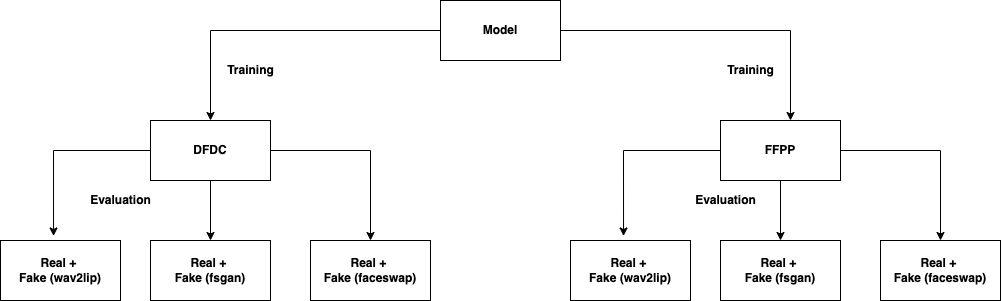

The diagram above was exported from draw.io. Its source (the exported page's mxGraphModel, read from the mxfile embedded in the PNG):
<mxGraphModel dx="1901" dy="682" grid="1" gridSize="10" guides="1" tooltips="1" connect="1" arrows="1" fold="1" page="1" pageScale="1" pageWidth="850" pageHeight="1100" math="0" shadow="0">
  <root>
    <mxCell id="0" />
    <mxCell id="1" parent="0" />
    <mxCell id="g0yA9IqMLI8N5MKAbOn5-3" value="" style="edgeStyle=orthogonalEdgeStyle;rounded=0;orthogonalLoop=1;jettySize=auto;html=1;" edge="1" parent="1" source="g0yA9IqMLI8N5MKAbOn5-1" target="g0yA9IqMLI8N5MKAbOn5-2">
      <mxGeometry relative="1" as="geometry" />
    </mxCell>
    <mxCell id="g0yA9IqMLI8N5MKAbOn5-5" value="" style="edgeStyle=orthogonalEdgeStyle;rounded=0;orthogonalLoop=1;jettySize=auto;html=1;" edge="1" parent="1" source="g0yA9IqMLI8N5MKAbOn5-1">
      <mxGeometry relative="1" as="geometry">
        <mxPoint x="670" y="180" as="targetPoint" />
      </mxGeometry>
    </mxCell>
    <mxCell id="g0yA9IqMLI8N5MKAbOn5-1" value="&lt;b&gt;Model&lt;/b&gt;" style="rounded=0;whiteSpace=wrap;html=1;" vertex="1" parent="1">
      <mxGeometry x="320" y="60" width="120" height="60" as="geometry" />
    </mxCell>
    <mxCell id="g0yA9IqMLI8N5MKAbOn5-15" value="" style="edgeStyle=orthogonalEdgeStyle;rounded=0;orthogonalLoop=1;jettySize=auto;html=1;" edge="1" parent="1" source="g0yA9IqMLI8N5MKAbOn5-2" target="g0yA9IqMLI8N5MKAbOn5-11">
      <mxGeometry relative="1" as="geometry" />
    </mxCell>
    <mxCell id="g0yA9IqMLI8N5MKAbOn5-17" value="" style="edgeStyle=orthogonalEdgeStyle;rounded=0;orthogonalLoop=1;jettySize=auto;html=1;entryX=0.442;entryY=-0.075;entryDx=0;entryDy=0;entryPerimeter=0;" edge="1" parent="1" source="g0yA9IqMLI8N5MKAbOn5-2" target="g0yA9IqMLI8N5MKAbOn5-8">
      <mxGeometry relative="1" as="geometry">
        <mxPoint x="-70" y="210" as="targetPoint" />
      </mxGeometry>
    </mxCell>
    <mxCell id="g0yA9IqMLI8N5MKAbOn5-19" value="" style="edgeStyle=orthogonalEdgeStyle;rounded=0;orthogonalLoop=1;jettySize=auto;html=1;entryX=0.5;entryY=0;entryDx=0;entryDy=0;" edge="1" parent="1" source="g0yA9IqMLI8N5MKAbOn5-2" target="g0yA9IqMLI8N5MKAbOn5-13">
      <mxGeometry relative="1" as="geometry">
        <mxPoint x="250" y="210" as="targetPoint" />
      </mxGeometry>
    </mxCell>
    <mxCell id="g0yA9IqMLI8N5MKAbOn5-2" value="&lt;b&gt;DFDC&lt;/b&gt;" style="rounded=0;whiteSpace=wrap;html=1;" vertex="1" parent="1">
      <mxGeometry x="30" y="180" width="120" height="60" as="geometry" />
    </mxCell>
    <mxCell id="g0yA9IqMLI8N5MKAbOn5-8" value="&lt;b&gt;Real + &lt;br&gt;Fake (wav2lip)&lt;/b&gt;" style="rounded=0;whiteSpace=wrap;html=1;" vertex="1" parent="1">
      <mxGeometry x="-120" y="300" width="120" height="60" as="geometry" />
    </mxCell>
    <mxCell id="g0yA9IqMLI8N5MKAbOn5-11" value="&lt;b&gt;Real + &lt;br&gt;Fake (fsgan)&lt;/b&gt;" style="rounded=0;whiteSpace=wrap;html=1;" vertex="1" parent="1">
      <mxGeometry x="30" y="300" width="120" height="60" as="geometry" />
    </mxCell>
    <mxCell id="g0yA9IqMLI8N5MKAbOn5-13" value="&lt;b&gt;Real + &lt;br&gt;Fake (faceswap)&lt;/b&gt;" style="rounded=0;whiteSpace=wrap;html=1;" vertex="1" parent="1">
      <mxGeometry x="190" y="300" width="120" height="60" as="geometry" />
    </mxCell>
    <mxCell id="g0yA9IqMLI8N5MKAbOn5-20" value="" style="edgeStyle=orthogonalEdgeStyle;rounded=0;orthogonalLoop=1;jettySize=auto;html=1;" edge="1" parent="1" source="g0yA9IqMLI8N5MKAbOn5-23" target="g0yA9IqMLI8N5MKAbOn5-25">
      <mxGeometry relative="1" as="geometry" />
    </mxCell>
    <mxCell id="g0yA9IqMLI8N5MKAbOn5-21" value="" style="edgeStyle=orthogonalEdgeStyle;rounded=0;orthogonalLoop=1;jettySize=auto;html=1;entryX=0.442;entryY=-0.075;entryDx=0;entryDy=0;entryPerimeter=0;" edge="1" parent="1" source="g0yA9IqMLI8N5MKAbOn5-23" target="g0yA9IqMLI8N5MKAbOn5-24">
      <mxGeometry relative="1" as="geometry">
        <mxPoint x="500" y="210" as="targetPoint" />
      </mxGeometry>
    </mxCell>
    <mxCell id="g0yA9IqMLI8N5MKAbOn5-22" value="" style="edgeStyle=orthogonalEdgeStyle;rounded=0;orthogonalLoop=1;jettySize=auto;html=1;entryX=0.5;entryY=0;entryDx=0;entryDy=0;" edge="1" parent="1" source="g0yA9IqMLI8N5MKAbOn5-23" target="g0yA9IqMLI8N5MKAbOn5-26">
      <mxGeometry relative="1" as="geometry">
        <mxPoint x="820" y="210" as="targetPoint" />
      </mxGeometry>
    </mxCell>
    <mxCell id="g0yA9IqMLI8N5MKAbOn5-23" value="&lt;b&gt;FFPP&lt;/b&gt;" style="rounded=0;whiteSpace=wrap;html=1;" vertex="1" parent="1">
      <mxGeometry x="600" y="180" width="120" height="60" as="geometry" />
    </mxCell>
    <mxCell id="g0yA9IqMLI8N5MKAbOn5-24" value="&lt;b&gt;Real + &lt;br&gt;Fake (wav2lip)&lt;/b&gt;" style="rounded=0;whiteSpace=wrap;html=1;" vertex="1" parent="1">
      <mxGeometry x="450" y="300" width="120" height="60" as="geometry" />
    </mxCell>
    <mxCell id="g0yA9IqMLI8N5MKAbOn5-25" value="&lt;b&gt;Real + &lt;br&gt;Fake (fsgan)&lt;/b&gt;" style="rounded=0;whiteSpace=wrap;html=1;" vertex="1" parent="1">
      <mxGeometry x="600" y="300" width="120" height="60" as="geometry" />
    </mxCell>
    <mxCell id="g0yA9IqMLI8N5MKAbOn5-26" value="&lt;b&gt;Real + &lt;br&gt;Fake (faceswap)&lt;/b&gt;" style="rounded=0;whiteSpace=wrap;html=1;" vertex="1" parent="1">
      <mxGeometry x="760" y="300" width="120" height="60" as="geometry" />
    </mxCell>
    <mxCell id="g0yA9IqMLI8N5MKAbOn5-27" value="&lt;b&gt;Training&lt;/b&gt;" style="text;html=1;align=center;verticalAlign=middle;resizable=0;points=[];autosize=1;strokeColor=none;fillColor=none;" vertex="1" parent="1">
      <mxGeometry x="100" y="120" width="60" height="20" as="geometry" />
    </mxCell>
    <mxCell id="g0yA9IqMLI8N5MKAbOn5-28" value="&lt;b&gt;Training&lt;/b&gt;" style="text;html=1;align=center;verticalAlign=middle;resizable=0;points=[];autosize=1;strokeColor=none;fillColor=none;" vertex="1" parent="1">
      <mxGeometry x="600" y="120" width="60" height="20" as="geometry" />
    </mxCell>
    <mxCell id="g0yA9IqMLI8N5MKAbOn5-29" value="&lt;b&gt;Evaluation&lt;/b&gt;" style="text;html=1;align=center;verticalAlign=middle;resizable=0;points=[];autosize=1;strokeColor=none;fillColor=none;" vertex="1" parent="1">
      <mxGeometry x="-40" y="250" width="80" height="20" as="geometry" />
    </mxCell>
    <mxCell id="g0yA9IqMLI8N5MKAbOn5-30" value="&lt;b&gt;Evaluation&lt;/b&gt;" style="text;html=1;align=center;verticalAlign=middle;resizable=0;points=[];autosize=1;strokeColor=none;fillColor=none;" vertex="1" parent="1">
      <mxGeometry x="565" y="250" width="80" height="20" as="geometry" />
    </mxCell>
  </root>
</mxGraphModel>